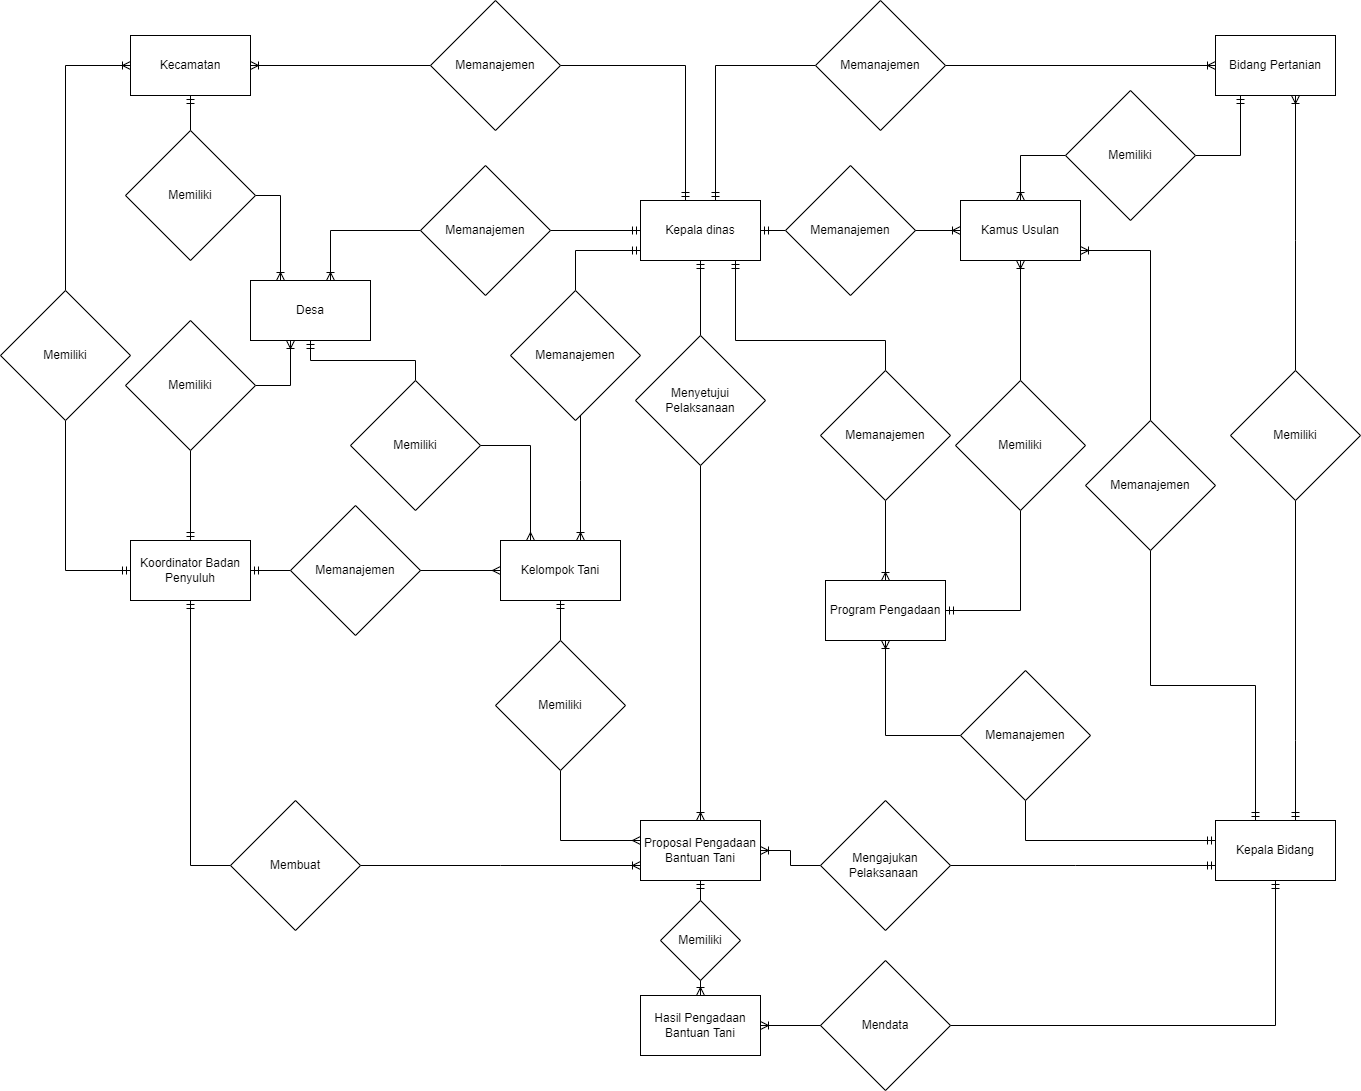

The diagram above was exported from draw.io. Its source (the exported page's mxGraphModel, read from the mxfile embedded in the PNG):
<mxGraphModel dx="3081" dy="1481" grid="1" gridSize="10" guides="1" tooltips="1" connect="1" arrows="1" fold="1" page="1" pageScale="1" pageWidth="850" pageHeight="1100" math="0" shadow="0">
  <root>
    <mxCell id="0" />
    <mxCell id="1" parent="0" />
    <mxCell id="2" style="edgeStyle=orthogonalEdgeStyle;rounded=0;orthogonalLoop=1;jettySize=auto;html=1;endArrow=ERoneToMany;endFill=0;" edge="1" source="21" target="16" parent="1">
      <mxGeometry relative="1" as="geometry">
        <Array as="points">
          <mxPoint x="120" y="410" />
        </Array>
      </mxGeometry>
    </mxCell>
    <mxCell id="3" style="edgeStyle=orthogonalEdgeStyle;rounded=0;orthogonalLoop=1;jettySize=auto;html=1;startArrow=ERmandOne;startFill=0;endArrow=none;endFill=0;" edge="1" source="6" target="58" parent="1">
      <mxGeometry relative="1" as="geometry">
        <Array as="points">
          <mxPoint x="145" y="350" />
          <mxPoint x="295" y="350" />
        </Array>
      </mxGeometry>
    </mxCell>
    <mxCell id="4" style="edgeStyle=orthogonalEdgeStyle;rounded=0;orthogonalLoop=1;jettySize=auto;html=1;endArrow=none;endFill=0;startArrow=ERmandOne;startFill=0;" edge="1" source="6" target="44" parent="1">
      <mxGeometry relative="1" as="geometry">
        <Array as="points">
          <mxPoint x="-15" y="260" />
        </Array>
      </mxGeometry>
    </mxCell>
    <mxCell id="5" style="edgeStyle=orthogonalEdgeStyle;rounded=0;orthogonalLoop=1;jettySize=auto;html=1;startArrow=ERmandOne;startFill=0;endArrow=none;endFill=0;" edge="1" source="6" target="70" parent="1">
      <mxGeometry relative="1" as="geometry" />
    </mxCell>
    <mxCell id="6" value="Kepala dinas" style="rounded=0;whiteSpace=wrap;html=1;" vertex="1" parent="1">
      <mxGeometry x="50" y="210" width="120" height="60" as="geometry" />
    </mxCell>
    <mxCell id="7" style="edgeStyle=orthogonalEdgeStyle;rounded=0;orthogonalLoop=1;jettySize=auto;html=1;startArrow=ERmandOne;startFill=0;endArrow=none;endFill=0;" edge="1" source="10" target="25" parent="1">
      <mxGeometry relative="1" as="geometry">
        <Array as="points">
          <mxPoint x="705" y="750" />
          <mxPoint x="705" y="750" />
        </Array>
      </mxGeometry>
    </mxCell>
    <mxCell id="8" style="edgeStyle=orthogonalEdgeStyle;rounded=0;orthogonalLoop=1;jettySize=auto;html=1;endArrow=none;endFill=0;startArrow=ERmandOne;startFill=0;" edge="1" source="10" target="60" parent="1">
      <mxGeometry relative="1" as="geometry">
        <Array as="points">
          <mxPoint x="435" y="850" />
        </Array>
      </mxGeometry>
    </mxCell>
    <mxCell id="9" style="edgeStyle=orthogonalEdgeStyle;rounded=0;orthogonalLoop=1;jettySize=auto;html=1;endArrow=none;endFill=0;startArrow=ERmandOne;startFill=0;" edge="1" source="10" target="64" parent="1">
      <mxGeometry relative="1" as="geometry">
        <Array as="points">
          <mxPoint x="685" y="1035" />
        </Array>
      </mxGeometry>
    </mxCell>
    <mxCell id="10" value="Kepala Bidang" style="rounded=0;whiteSpace=wrap;html=1;" vertex="1" parent="1">
      <mxGeometry x="625" y="830" width="120" height="60" as="geometry" />
    </mxCell>
    <mxCell id="11" style="edgeStyle=orthogonalEdgeStyle;rounded=0;orthogonalLoop=1;jettySize=auto;html=1;startArrow=ERmandOne;startFill=0;endArrow=none;endFill=0;" edge="1" source="14" target="42" parent="1">
      <mxGeometry relative="1" as="geometry" />
    </mxCell>
    <mxCell id="12" style="edgeStyle=orthogonalEdgeStyle;rounded=0;orthogonalLoop=1;jettySize=auto;html=1;endArrow=none;endFill=0;startArrow=ERmandOne;startFill=0;" edge="1" source="14" target="29" parent="1">
      <mxGeometry relative="1" as="geometry">
        <Array as="points">
          <mxPoint x="-525" y="580" />
        </Array>
      </mxGeometry>
    </mxCell>
    <mxCell id="13" style="edgeStyle=orthogonalEdgeStyle;rounded=0;orthogonalLoop=1;jettySize=auto;html=1;endArrow=none;endFill=0;startArrow=ERmandOne;startFill=0;" edge="1" source="14" target="72" parent="1">
      <mxGeometry relative="1" as="geometry" />
    </mxCell>
    <mxCell id="14" value="Koordinator Badan Penyuluh" style="rounded=0;whiteSpace=wrap;html=1;" vertex="1" parent="1">
      <mxGeometry x="-460" y="550" width="120" height="60" as="geometry" />
    </mxCell>
    <mxCell id="15" value="" style="edgeStyle=orthogonalEdgeStyle;rounded=0;orthogonalLoop=1;jettySize=auto;html=1;startArrow=none;startFill=0;endArrow=ERoneToMany;endFill=0;labelBorderColor=default;fontFamily=Times New Roman;labelBackgroundColor=default;" edge="1" source="19" target="17" parent="1">
      <mxGeometry relative="1" as="geometry" />
    </mxCell>
    <mxCell id="16" value="Proposal Pengadaan Bantuan Tani" style="rounded=0;whiteSpace=wrap;html=1;" vertex="1" parent="1">
      <mxGeometry x="50" y="830" width="120" height="60" as="geometry" />
    </mxCell>
    <mxCell id="17" value="Hasil Pengadaan Bantuan Tani" style="rounded=0;whiteSpace=wrap;html=1;" vertex="1" parent="1">
      <mxGeometry x="50" y="1005" width="120" height="60" as="geometry" />
    </mxCell>
    <mxCell id="18" value="" style="edgeStyle=orthogonalEdgeStyle;rounded=0;orthogonalLoop=1;jettySize=auto;html=1;startArrow=ERmandOne;startFill=0;endArrow=none;endFill=0;labelBorderColor=default;fontFamily=Times New Roman;labelBackgroundColor=default;" edge="1" source="16" target="19" parent="1">
      <mxGeometry relative="1" as="geometry">
        <mxPoint x="380" y="440" as="sourcePoint" />
        <mxPoint x="380" y="620" as="targetPoint" />
      </mxGeometry>
    </mxCell>
    <mxCell id="19" value="Memiliki" style="rhombus;whiteSpace=wrap;html=1;verticalAlign=middle;" vertex="1" parent="1">
      <mxGeometry x="70" y="910" width="80" height="80" as="geometry" />
    </mxCell>
    <mxCell id="20" value="" style="edgeStyle=orthogonalEdgeStyle;rounded=0;orthogonalLoop=1;jettySize=auto;html=1;startArrow=ERmandOne;startFill=0;endArrow=none;endFill=0;" edge="1" source="6" target="21" parent="1">
      <mxGeometry relative="1" as="geometry">
        <mxPoint x="120" y="290" as="sourcePoint" />
        <mxPoint x="320" y="410" as="targetPoint" />
        <Array as="points" />
      </mxGeometry>
    </mxCell>
    <mxCell id="21" value="Menyetujui Pelaksanaan" style="rhombus;whiteSpace=wrap;html=1;verticalAlign=middle;" vertex="1" parent="1">
      <mxGeometry x="45" y="345" width="130" height="130" as="geometry" />
    </mxCell>
    <mxCell id="22" style="edgeStyle=orthogonalEdgeStyle;rounded=0;orthogonalLoop=1;jettySize=auto;html=1;endArrow=none;endFill=0;startArrow=ERmandOne;startFill=0;" edge="1" source="23" target="74" parent="1">
      <mxGeometry relative="1" as="geometry">
        <Array as="points">
          <mxPoint x="650" y="165" />
        </Array>
      </mxGeometry>
    </mxCell>
    <mxCell id="23" value="Bidang Pertanian" style="rounded=0;whiteSpace=wrap;html=1;" vertex="1" parent="1">
      <mxGeometry x="625" y="45" width="120" height="60" as="geometry" />
    </mxCell>
    <mxCell id="24" style="edgeStyle=orthogonalEdgeStyle;rounded=0;orthogonalLoop=1;jettySize=auto;html=1;endArrow=ERoneToMany;endFill=0;" edge="1" source="25" target="23" parent="1">
      <mxGeometry relative="1" as="geometry">
        <Array as="points">
          <mxPoint x="705" y="250" />
          <mxPoint x="705" y="250" />
        </Array>
      </mxGeometry>
    </mxCell>
    <mxCell id="25" value="Memiliki" style="rhombus;whiteSpace=wrap;html=1;verticalAlign=middle;" vertex="1" parent="1">
      <mxGeometry x="640" y="380" width="130" height="130" as="geometry" />
    </mxCell>
    <mxCell id="26" style="edgeStyle=orthogonalEdgeStyle;rounded=0;orthogonalLoop=1;jettySize=auto;html=1;startArrow=ERmandOne;startFill=0;endArrow=none;endFill=0;" edge="1" source="27" target="66" parent="1">
      <mxGeometry relative="1" as="geometry" />
    </mxCell>
    <mxCell id="27" value="Kecamatan" style="rounded=0;whiteSpace=wrap;html=1;" vertex="1" parent="1">
      <mxGeometry x="-460" y="45" width="120" height="60" as="geometry" />
    </mxCell>
    <mxCell id="28" style="edgeStyle=orthogonalEdgeStyle;rounded=0;orthogonalLoop=1;jettySize=auto;html=1;endArrow=ERoneToMany;endFill=0;" edge="1" source="29" target="27" parent="1">
      <mxGeometry relative="1" as="geometry">
        <Array as="points">
          <mxPoint x="-525" y="75" />
        </Array>
      </mxGeometry>
    </mxCell>
    <mxCell id="29" value="Memiliki" style="rhombus;whiteSpace=wrap;html=1;verticalAlign=middle;" vertex="1" parent="1">
      <mxGeometry x="-590" y="300" width="130" height="130" as="geometry" />
    </mxCell>
    <mxCell id="30" style="edgeStyle=orthogonalEdgeStyle;rounded=0;orthogonalLoop=1;jettySize=auto;html=1;startArrow=ERmandOne;startFill=0;endArrow=none;endFill=0;" edge="1" source="6" target="32" parent="1">
      <mxGeometry relative="1" as="geometry">
        <mxPoint x="290" y="320" as="sourcePoint" />
        <mxPoint x="230" y="170" as="targetPoint" />
        <Array as="points">
          <mxPoint x="125" y="75" />
        </Array>
      </mxGeometry>
    </mxCell>
    <mxCell id="31" style="edgeStyle=orthogonalEdgeStyle;rounded=0;orthogonalLoop=1;jettySize=auto;html=1;endArrow=ERoneToMany;endFill=0;" edge="1" source="32" target="23" parent="1">
      <mxGeometry relative="1" as="geometry">
        <mxPoint x="505" y="530" as="targetPoint" />
      </mxGeometry>
    </mxCell>
    <mxCell id="32" value="Memanajemen" style="rhombus;whiteSpace=wrap;html=1;verticalAlign=middle;" vertex="1" parent="1">
      <mxGeometry x="225" y="10" width="130" height="130" as="geometry" />
    </mxCell>
    <mxCell id="33" style="edgeStyle=orthogonalEdgeStyle;rounded=0;orthogonalLoop=1;jettySize=auto;html=1;startArrow=ERmandOne;startFill=0;endArrow=none;endFill=0;" edge="1" source="6" target="35" parent="1">
      <mxGeometry relative="1" as="geometry">
        <mxPoint x="-267.5" y="10" as="sourcePoint" />
        <Array as="points">
          <mxPoint x="95" y="75" />
        </Array>
      </mxGeometry>
    </mxCell>
    <mxCell id="34" style="edgeStyle=orthogonalEdgeStyle;rounded=0;orthogonalLoop=1;jettySize=auto;html=1;endArrow=ERoneToMany;endFill=0;" edge="1" source="35" target="27" parent="1">
      <mxGeometry relative="1" as="geometry">
        <mxPoint x="-52.5" y="220" as="targetPoint" />
      </mxGeometry>
    </mxCell>
    <mxCell id="35" value="Memanajemen" style="rhombus;whiteSpace=wrap;html=1;verticalAlign=middle;" vertex="1" parent="1">
      <mxGeometry x="-160" y="10" width="130" height="130" as="geometry" />
    </mxCell>
    <mxCell id="36" style="edgeStyle=orthogonalEdgeStyle;rounded=0;orthogonalLoop=1;jettySize=auto;html=1;startArrow=ERmandOne;startFill=0;endArrow=none;endFill=0;" edge="1" source="14" target="38" parent="1">
      <mxGeometry relative="1" as="geometry">
        <mxPoint x="-470" y="847.5" as="sourcePoint" />
        <Array as="points">
          <mxPoint x="-400" y="875" />
        </Array>
      </mxGeometry>
    </mxCell>
    <mxCell id="37" style="edgeStyle=orthogonalEdgeStyle;rounded=0;orthogonalLoop=1;jettySize=auto;html=1;endArrow=ERoneToMany;endFill=0;" edge="1" source="38" target="16" parent="1">
      <mxGeometry relative="1" as="geometry">
        <mxPoint x="-130" y="732.5" as="targetPoint" />
        <Array as="points">
          <mxPoint x="-90" y="875" />
          <mxPoint x="-90" y="875" />
        </Array>
      </mxGeometry>
    </mxCell>
    <mxCell id="38" value="Membuat" style="rhombus;whiteSpace=wrap;html=1;verticalAlign=middle;" vertex="1" parent="1">
      <mxGeometry x="-360" y="810" width="130" height="130" as="geometry" />
    </mxCell>
    <mxCell id="39" style="edgeStyle=orthogonalEdgeStyle;rounded=0;orthogonalLoop=1;jettySize=auto;html=1;endArrow=none;endFill=0;startArrow=ERmandOne;startFill=0;" edge="1" source="40" target="78" parent="1">
      <mxGeometry relative="1" as="geometry" />
    </mxCell>
    <mxCell id="40" value="Kelompok Tani" style="rounded=0;whiteSpace=wrap;html=1;" vertex="1" parent="1">
      <mxGeometry x="-90" y="550" width="120" height="60" as="geometry" />
    </mxCell>
    <mxCell id="41" style="edgeStyle=orthogonalEdgeStyle;rounded=0;orthogonalLoop=1;jettySize=auto;html=1;endArrow=ERmany;endFill=0;" edge="1" source="42" target="40" parent="1">
      <mxGeometry relative="1" as="geometry" />
    </mxCell>
    <mxCell id="42" value="Memanajemen" style="rhombus;whiteSpace=wrap;html=1;verticalAlign=middle;" vertex="1" parent="1">
      <mxGeometry x="-300" y="515" width="130" height="130" as="geometry" />
    </mxCell>
    <mxCell id="43" style="edgeStyle=orthogonalEdgeStyle;rounded=0;orthogonalLoop=1;jettySize=auto;html=1;endArrow=ERoneToMany;endFill=0;" edge="1" source="44" target="40" parent="1">
      <mxGeometry relative="1" as="geometry">
        <Array as="points">
          <mxPoint x="-10" y="490" />
          <mxPoint x="-10" y="490" />
        </Array>
      </mxGeometry>
    </mxCell>
    <mxCell id="44" value="Memanajemen" style="rhombus;whiteSpace=wrap;html=1;verticalAlign=middle;" vertex="1" parent="1">
      <mxGeometry x="-80" y="300" width="130" height="130" as="geometry" />
    </mxCell>
    <mxCell id="45" value="" style="edgeStyle=orthogonalEdgeStyle;rounded=0;orthogonalLoop=1;jettySize=auto;html=1;endArrow=none;endFill=0;startArrow=ERmandOne;startFill=0;" edge="1" source="10" target="47" parent="1">
      <mxGeometry relative="1" as="geometry">
        <mxPoint x="625" y="640" as="sourcePoint" />
        <mxPoint x="170" y="640" as="targetPoint" />
        <Array as="points">
          <mxPoint x="485" y="875" />
          <mxPoint x="485" y="875" />
        </Array>
      </mxGeometry>
    </mxCell>
    <mxCell id="46" style="edgeStyle=orthogonalEdgeStyle;rounded=0;orthogonalLoop=1;jettySize=auto;html=1;entryX=1;entryY=0.5;entryDx=0;entryDy=0;endArrow=ERoneToMany;endFill=0;" edge="1" source="47" target="16" parent="1">
      <mxGeometry relative="1" as="geometry" />
    </mxCell>
    <mxCell id="47" value="Mengajukan Pelaksanaan&amp;nbsp;" style="rhombus;whiteSpace=wrap;html=1;verticalAlign=middle;" vertex="1" parent="1">
      <mxGeometry x="230" y="810" width="130" height="130" as="geometry" />
    </mxCell>
    <mxCell id="48" style="edgeStyle=orthogonalEdgeStyle;rounded=0;orthogonalLoop=1;jettySize=auto;html=1;endArrow=none;endFill=0;startArrow=ERmandOne;startFill=0;" edge="1" source="10" target="53" parent="1">
      <mxGeometry relative="1" as="geometry">
        <mxPoint x="720" y="279.79" as="sourcePoint" />
        <Array as="points">
          <mxPoint x="665" y="695" />
          <mxPoint x="560" y="695" />
        </Array>
      </mxGeometry>
    </mxCell>
    <mxCell id="49" style="edgeStyle=orthogonalEdgeStyle;rounded=0;orthogonalLoop=1;jettySize=auto;html=1;startArrow=ERmandOne;startFill=0;endArrow=none;endFill=0;" edge="1" source="6" target="51" parent="1">
      <mxGeometry relative="1" as="geometry">
        <mxPoint x="170" y="569.79" as="sourcePoint" />
        <mxPoint x="390" y="330" as="targetPoint" />
        <Array as="points">
          <mxPoint x="240" y="240" />
        </Array>
      </mxGeometry>
    </mxCell>
    <mxCell id="50" value="Kamus Usulan" style="rounded=0;whiteSpace=wrap;html=1;" vertex="1" parent="1">
      <mxGeometry x="370" y="210" width="120" height="60" as="geometry" />
    </mxCell>
    <mxCell id="51" value="Memanajemen" style="rhombus;whiteSpace=wrap;html=1;verticalAlign=middle;" vertex="1" parent="1">
      <mxGeometry x="195" y="175.00000000000003" width="130" height="130" as="geometry" />
    </mxCell>
    <mxCell id="52" style="edgeStyle=orthogonalEdgeStyle;rounded=0;orthogonalLoop=1;jettySize=auto;html=1;endArrow=ERoneToMany;endFill=0;" edge="1" source="53" target="50" parent="1">
      <mxGeometry relative="1" as="geometry">
        <Array as="points">
          <mxPoint x="560" y="260" />
        </Array>
      </mxGeometry>
    </mxCell>
    <mxCell id="53" value="Memanajemen" style="rhombus;whiteSpace=wrap;html=1;verticalAlign=middle;" vertex="1" parent="1">
      <mxGeometry x="495" y="430" width="130" height="130" as="geometry" />
    </mxCell>
    <mxCell id="54" style="edgeStyle=orthogonalEdgeStyle;rounded=0;orthogonalLoop=1;jettySize=auto;html=1;endArrow=ERoneToMany;endFill=0;" edge="1" source="51" target="50" parent="1">
      <mxGeometry relative="1" as="geometry">
        <mxPoint x="695" y="225" as="sourcePoint" />
        <mxPoint x="550" y="230" as="targetPoint" />
      </mxGeometry>
    </mxCell>
    <mxCell id="55" style="edgeStyle=orthogonalEdgeStyle;rounded=0;orthogonalLoop=1;jettySize=auto;html=1;endArrow=none;endFill=0;startArrow=ERmandOne;startFill=0;" edge="1" source="56" target="62" parent="1">
      <mxGeometry relative="1" as="geometry" />
    </mxCell>
    <mxCell id="56" value="Program Pengadaan" style="rounded=0;whiteSpace=wrap;html=1;" vertex="1" parent="1">
      <mxGeometry x="235" y="590" width="120" height="60" as="geometry" />
    </mxCell>
    <mxCell id="57" style="edgeStyle=orthogonalEdgeStyle;rounded=0;orthogonalLoop=1;jettySize=auto;html=1;endArrow=ERoneToMany;endFill=0;" edge="1" source="58" target="56" parent="1">
      <mxGeometry relative="1" as="geometry" />
    </mxCell>
    <mxCell id="58" value="Memanajemen" style="rhombus;whiteSpace=wrap;html=1;verticalAlign=middle;" vertex="1" parent="1">
      <mxGeometry x="230" y="380" width="130" height="130" as="geometry" />
    </mxCell>
    <mxCell id="59" style="edgeStyle=orthogonalEdgeStyle;rounded=0;orthogonalLoop=1;jettySize=auto;html=1;endArrow=ERoneToMany;endFill=0;" edge="1" source="60" target="56" parent="1">
      <mxGeometry relative="1" as="geometry" />
    </mxCell>
    <mxCell id="60" value="Memanajemen" style="rhombus;whiteSpace=wrap;html=1;verticalAlign=middle;" vertex="1" parent="1">
      <mxGeometry x="370" y="680" width="130" height="130" as="geometry" />
    </mxCell>
    <mxCell id="61" style="edgeStyle=orthogonalEdgeStyle;rounded=0;orthogonalLoop=1;jettySize=auto;html=1;endArrow=ERoneToMany;endFill=0;" edge="1" source="62" target="50" parent="1">
      <mxGeometry relative="1" as="geometry" />
    </mxCell>
    <mxCell id="62" value="Memiliki" style="rhombus;whiteSpace=wrap;html=1;verticalAlign=middle;" vertex="1" parent="1">
      <mxGeometry x="365" y="390" width="130" height="130" as="geometry" />
    </mxCell>
    <mxCell id="63" style="edgeStyle=orthogonalEdgeStyle;rounded=0;orthogonalLoop=1;jettySize=auto;html=1;endArrow=ERoneToMany;endFill=0;" edge="1" source="64" target="17" parent="1">
      <mxGeometry relative="1" as="geometry" />
    </mxCell>
    <mxCell id="64" value="Mendata" style="rhombus;whiteSpace=wrap;html=1;verticalAlign=middle;" vertex="1" parent="1">
      <mxGeometry x="230" y="970" width="130" height="130" as="geometry" />
    </mxCell>
    <mxCell id="65" style="edgeStyle=orthogonalEdgeStyle;rounded=0;orthogonalLoop=1;jettySize=auto;html=1;endArrow=ERoneToMany;endFill=0;" edge="1" source="66" target="68" parent="1">
      <mxGeometry relative="1" as="geometry">
        <Array as="points">
          <mxPoint x="-310" y="205" />
        </Array>
      </mxGeometry>
    </mxCell>
    <mxCell id="66" value="Memiliki" style="rhombus;whiteSpace=wrap;html=1;verticalAlign=middle;" vertex="1" parent="1">
      <mxGeometry x="-465" y="140" width="130" height="130" as="geometry" />
    </mxCell>
    <mxCell id="67" style="edgeStyle=orthogonalEdgeStyle;rounded=0;orthogonalLoop=1;jettySize=auto;html=1;startArrow=ERmandOne;startFill=0;endArrow=none;endFill=0;" edge="1" source="68" target="76" parent="1">
      <mxGeometry relative="1" as="geometry" />
    </mxCell>
    <mxCell id="68" value="Desa" style="rounded=0;whiteSpace=wrap;html=1;" vertex="1" parent="1">
      <mxGeometry x="-340" y="290" width="120" height="60" as="geometry" />
    </mxCell>
    <mxCell id="69" style="edgeStyle=orthogonalEdgeStyle;rounded=0;orthogonalLoop=1;jettySize=auto;html=1;endArrow=ERoneToMany;endFill=0;" edge="1" source="70" target="68" parent="1">
      <mxGeometry relative="1" as="geometry">
        <Array as="points">
          <mxPoint x="-260" y="240" />
        </Array>
      </mxGeometry>
    </mxCell>
    <mxCell id="70" value="Memanajemen" style="rhombus;whiteSpace=wrap;html=1;verticalAlign=middle;" vertex="1" parent="1">
      <mxGeometry x="-170" y="175" width="130" height="130" as="geometry" />
    </mxCell>
    <mxCell id="71" style="edgeStyle=orthogonalEdgeStyle;rounded=0;orthogonalLoop=1;jettySize=auto;html=1;endArrow=ERoneToMany;endFill=0;" edge="1" source="72" target="68" parent="1">
      <mxGeometry relative="1" as="geometry">
        <Array as="points">
          <mxPoint x="-300" y="395" />
        </Array>
      </mxGeometry>
    </mxCell>
    <mxCell id="72" value="Memiliki" style="rhombus;whiteSpace=wrap;html=1;verticalAlign=middle;" vertex="1" parent="1">
      <mxGeometry x="-465" y="330" width="130" height="130" as="geometry" />
    </mxCell>
    <mxCell id="73" style="edgeStyle=orthogonalEdgeStyle;rounded=0;orthogonalLoop=1;jettySize=auto;html=1;endArrow=ERoneToMany;endFill=0;" edge="1" source="74" target="50" parent="1">
      <mxGeometry relative="1" as="geometry">
        <Array as="points">
          <mxPoint x="430" y="165" />
        </Array>
      </mxGeometry>
    </mxCell>
    <mxCell id="74" value="Memiliki" style="rhombus;whiteSpace=wrap;html=1;verticalAlign=middle;" vertex="1" parent="1">
      <mxGeometry x="475" y="100" width="130" height="130" as="geometry" />
    </mxCell>
    <mxCell id="75" style="edgeStyle=orthogonalEdgeStyle;rounded=0;orthogonalLoop=1;jettySize=auto;html=1;endArrow=ERmany;endFill=0;" edge="1" source="76" target="40" parent="1">
      <mxGeometry relative="1" as="geometry">
        <Array as="points">
          <mxPoint x="-60" y="455" />
        </Array>
      </mxGeometry>
    </mxCell>
    <mxCell id="76" value="Memiliki" style="rhombus;whiteSpace=wrap;html=1;verticalAlign=middle;" vertex="1" parent="1">
      <mxGeometry x="-240" y="390" width="130" height="130" as="geometry" />
    </mxCell>
    <mxCell id="77" style="edgeStyle=orthogonalEdgeStyle;rounded=0;orthogonalLoop=1;jettySize=auto;html=1;endArrow=ERmany;endFill=0;" edge="1" source="78" target="16" parent="1">
      <mxGeometry relative="1" as="geometry">
        <Array as="points">
          <mxPoint x="-30" y="850" />
        </Array>
      </mxGeometry>
    </mxCell>
    <mxCell id="78" value="Memiliki" style="rhombus;whiteSpace=wrap;html=1;verticalAlign=middle;" vertex="1" parent="1">
      <mxGeometry x="-95" y="650" width="130" height="130" as="geometry" />
    </mxCell>
  </root>
</mxGraphModel>